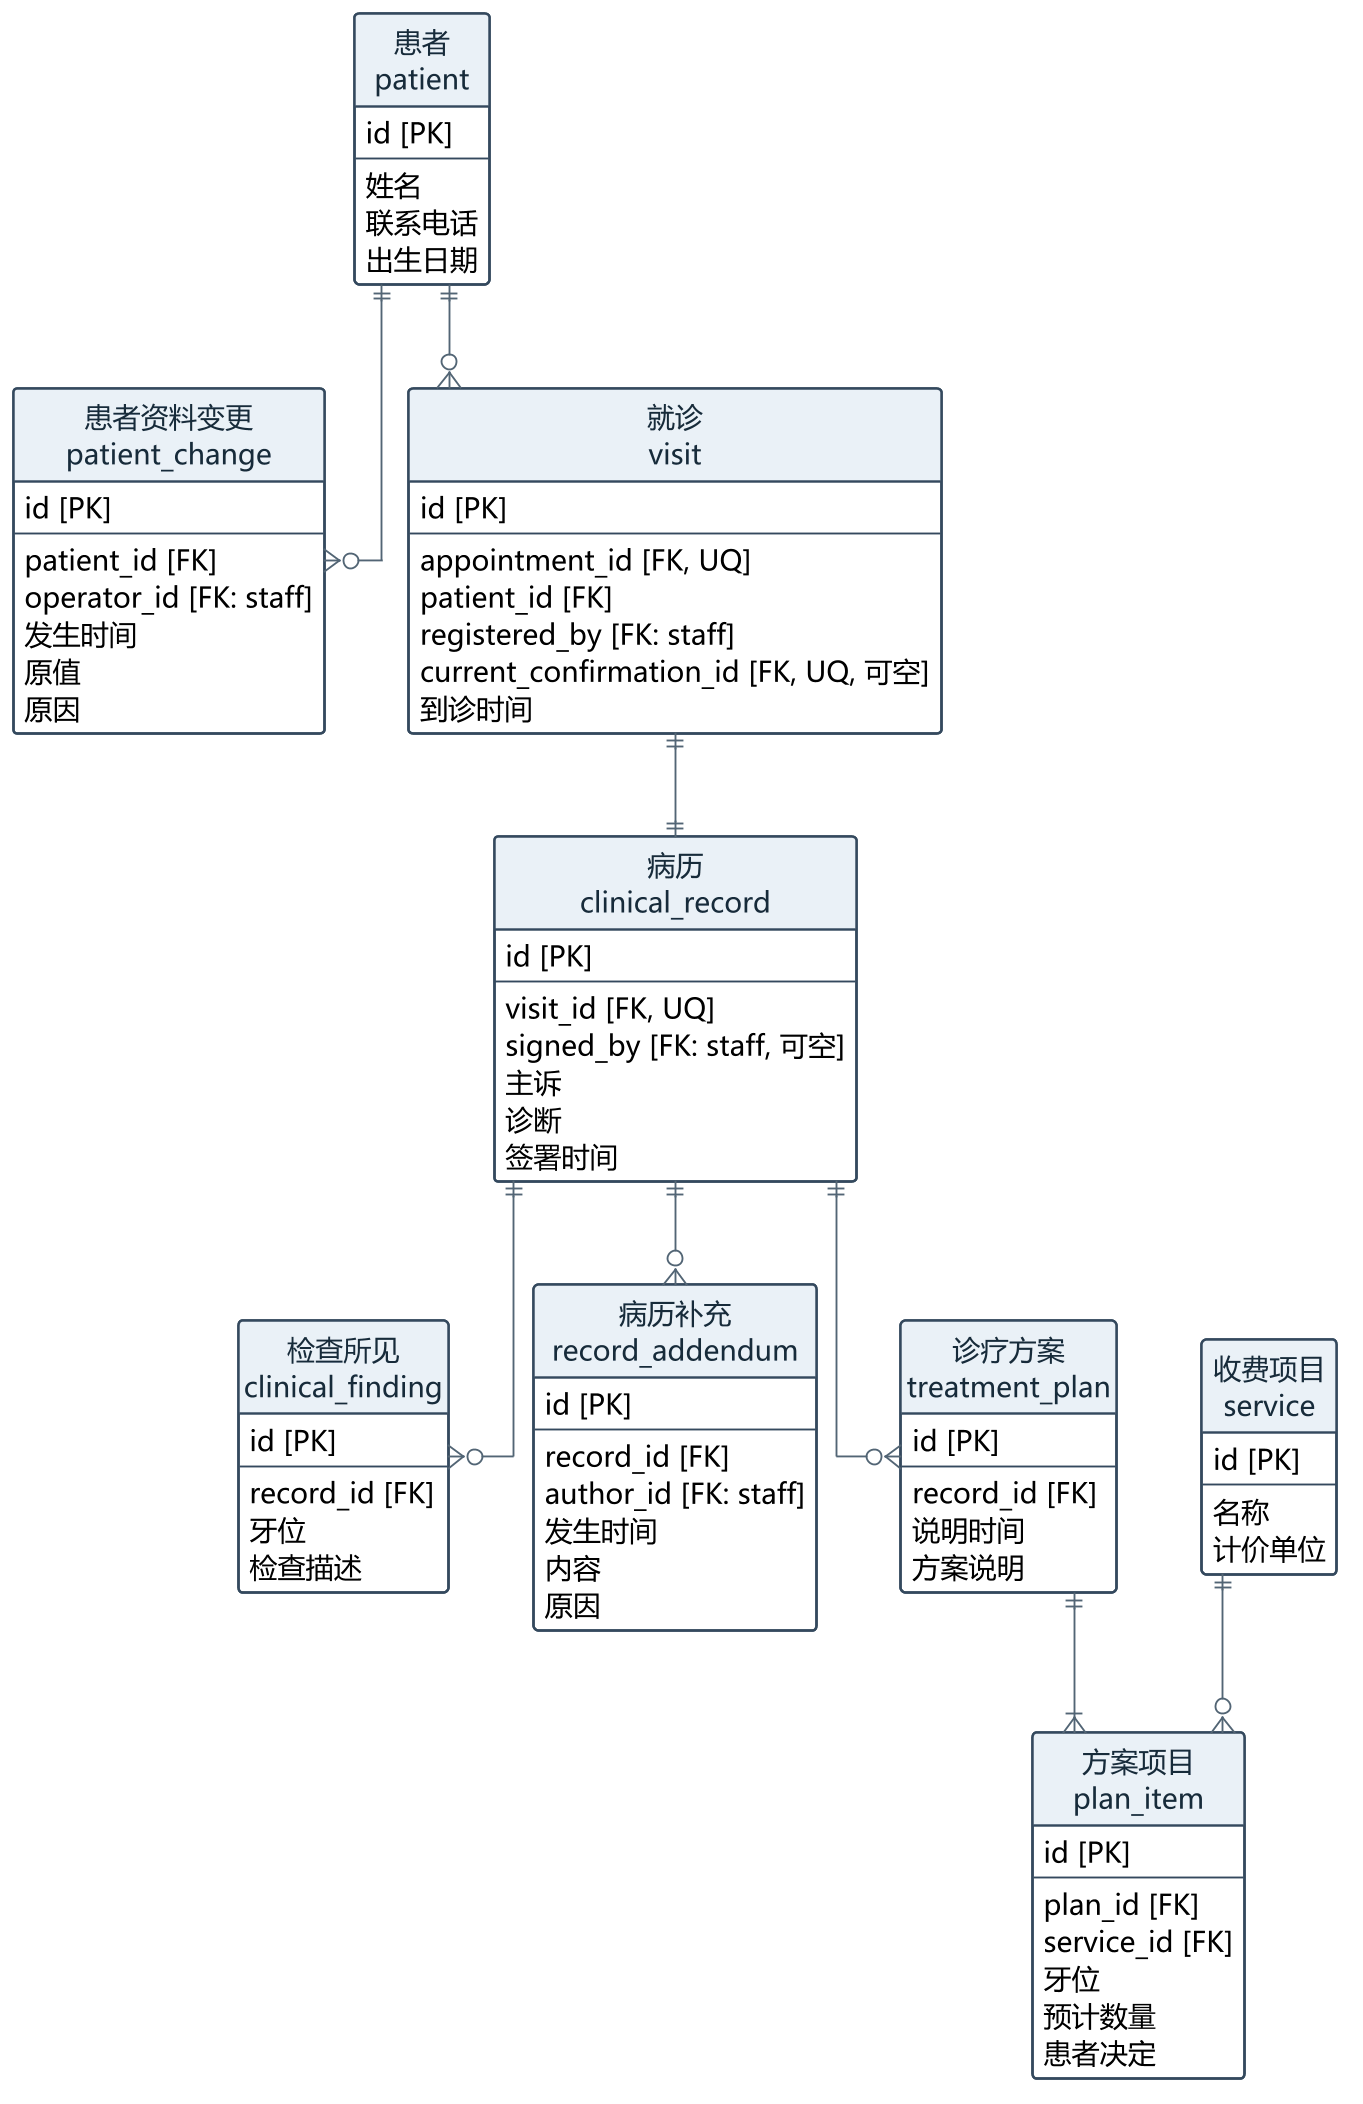

The diagram above was rendered by PlantUML. Its source (embedded in the PNG):
@startuml
skinparam backgroundColor white
skinparam shadowing false
skinparam defaultFontName Microsoft YaHei
skinparam defaultFontSize 15
skinparam dpi 180
skinparam linetype ortho
skinparam nodesep 45
skinparam ranksep 55
skinparam ArrowColor #526575
skinparam classAttributeIconSize 0
skinparam class {
 BackgroundColor #FFFFFF
 BorderColor #34495E
 BorderThickness 1.3
 HeaderBackgroundColor #EAF1F7
 FontColor #172B3A
}
hide circle
hide methods
top to bottom direction
entity "患者\npatient" as patient {
 id [PK]
 --
 姓名
 联系电话
 出生日期
}
entity "患者资料变更\npatient_change" as patient_change {
 id [PK]
 --
 patient_id [FK]
 operator_id [FK: staff]
 发生时间
 原值
 原因
}
entity "就诊\nvisit" as visit {
 id [PK]
 --
 appointment_id [FK, UQ]
 patient_id [FK]
 registered_by [FK: staff]
 current_confirmation_id [FK, UQ, 可空]
 到诊时间
}
entity "病历\nclinical_record" as clinical_record {
 id [PK]
 --
 visit_id [FK, UQ]
 signed_by [FK: staff, 可空]
 主诉
 诊断
 签署时间
}
entity "检查所见\nclinical_finding" as clinical_finding {
 id [PK]
 --
 record_id [FK]
 牙位
 检查描述
}
entity "病历补充\nrecord_addendum" as record_addendum {
 id [PK]
 --
 record_id [FK]
 author_id [FK: staff]
 发生时间
 内容
 原因
}
entity "诊疗方案\ntreatment_plan" as treatment_plan {
 id [PK]
 --
 record_id [FK]
 说明时间
 方案说明
}
entity "方案项目\nplan_item" as plan_item {
 id [PK]
 --
 plan_id [FK]
 service_id [FK]
 牙位
 预计数量
 患者决定
}
entity "收费项目\nservice" as service {
 id [PK]
 --
 名称
 计价单位
}
patient ||--o{ patient_change
patient ||--o{ visit
visit ||--|| clinical_record
clinical_record ||--o{ clinical_finding
clinical_record ||--o{ record_addendum
clinical_record ||--o{ treatment_plan
treatment_plan ||--|{ plan_item
service ||--o{ plan_item
@enduml